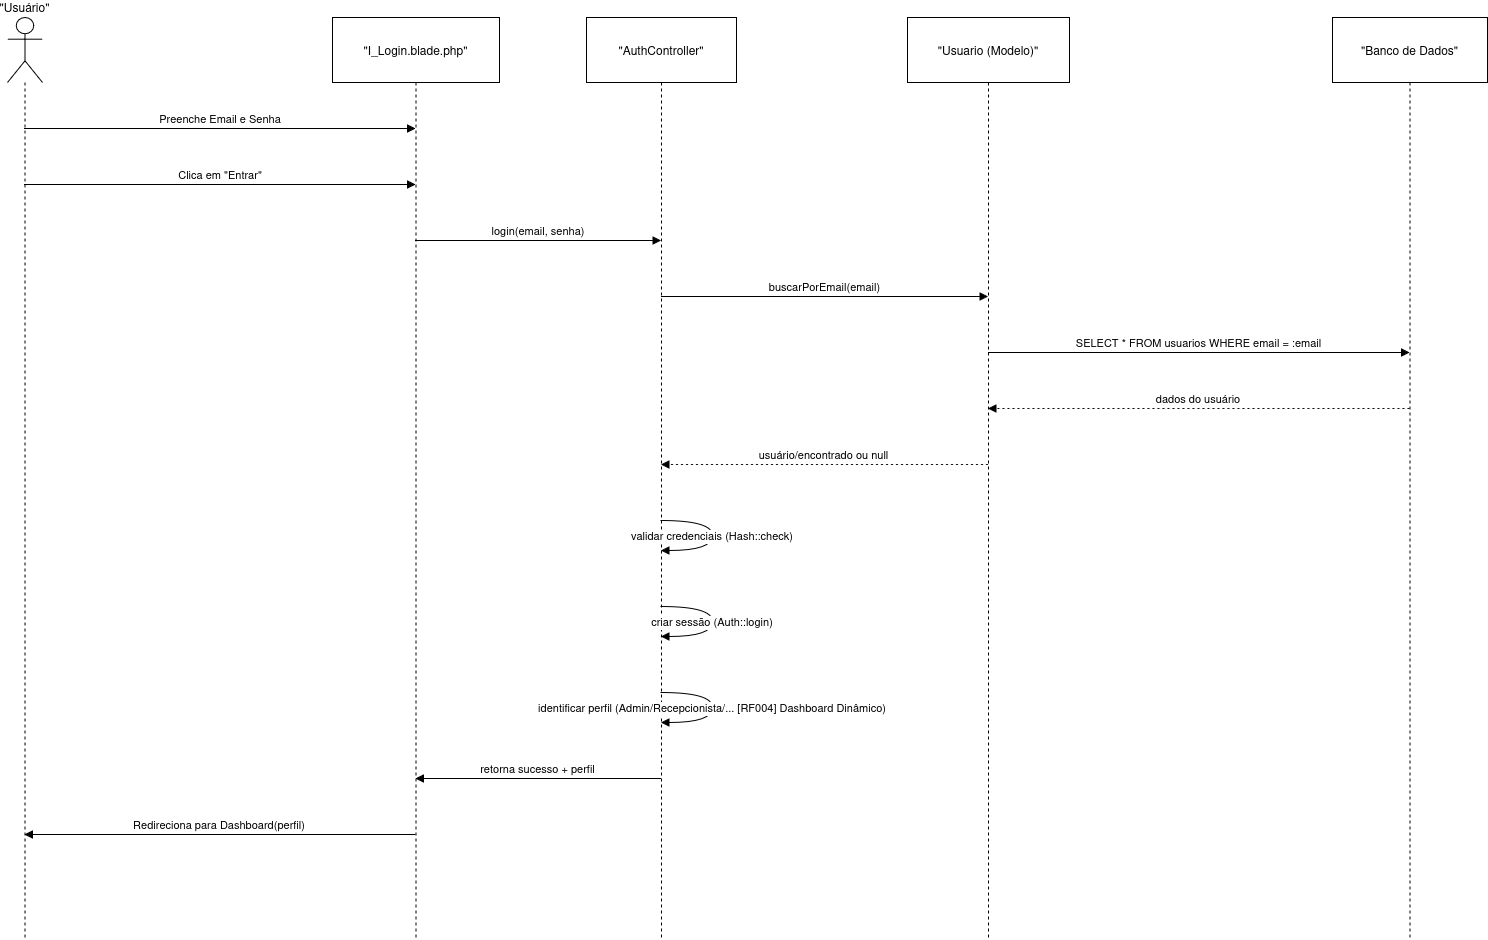

The diagram above was exported from draw.io. Its source (the exported page's mxGraphModel, read from the mxfile embedded in the PNG):
<mxGraphModel dx="1343" dy="805" grid="1" gridSize="10" guides="1" tooltips="1" connect="1" arrows="1" fold="1" page="1" pageScale="1" pageWidth="827" pageHeight="1169" math="0" shadow="0">
  <root>
    <mxCell id="0" />
    <mxCell id="1" parent="0" />
    <mxCell id="T6S_FYVxW9d1ynrdmUlb-1" parent="1" style="shape=umlLifeline;perimeter=lifelinePerimeter;whiteSpace=wrap;container=1;dropTarget=0;collapsible=0;recursiveResize=0;outlineConnect=0;portConstraint=eastwest;newEdgeStyle={&quot;edgeStyle&quot;:&quot;elbowEdgeStyle&quot;,&quot;elbow&quot;:&quot;vertical&quot;,&quot;curved&quot;:0,&quot;rounded&quot;:0};participant=umlActor;verticalAlign=bottom;labelPosition=center;verticalLabelPosition=top;align=center;size=65;" value="&quot;Usuário&quot;" vertex="1">
      <mxGeometry height="922" width="35" x="20" y="20" as="geometry" />
    </mxCell>
    <mxCell id="T6S_FYVxW9d1ynrdmUlb-2" parent="1" style="shape=umlLifeline;perimeter=lifelinePerimeter;whiteSpace=wrap;container=1;dropTarget=0;collapsible=0;recursiveResize=0;outlineConnect=0;portConstraint=eastwest;newEdgeStyle={&quot;edgeStyle&quot;:&quot;elbowEdgeStyle&quot;,&quot;elbow&quot;:&quot;vertical&quot;,&quot;curved&quot;:0,&quot;rounded&quot;:0};size=65;" value="&quot;I_Login.blade.php&quot;" vertex="1">
      <mxGeometry height="922" width="167" x="345" y="20" as="geometry" />
    </mxCell>
    <mxCell id="T6S_FYVxW9d1ynrdmUlb-3" parent="1" style="shape=umlLifeline;perimeter=lifelinePerimeter;whiteSpace=wrap;container=1;dropTarget=0;collapsible=0;recursiveResize=0;outlineConnect=0;portConstraint=eastwest;newEdgeStyle={&quot;edgeStyle&quot;:&quot;elbowEdgeStyle&quot;,&quot;elbow&quot;:&quot;vertical&quot;,&quot;curved&quot;:0,&quot;rounded&quot;:0};size=65;" value="&quot;AuthController&quot;" vertex="1">
      <mxGeometry height="922" width="150" x="599" y="20" as="geometry" />
    </mxCell>
    <mxCell id="T6S_FYVxW9d1ynrdmUlb-4" parent="1" style="shape=umlLifeline;perimeter=lifelinePerimeter;whiteSpace=wrap;container=1;dropTarget=0;collapsible=0;recursiveResize=0;outlineConnect=0;portConstraint=eastwest;newEdgeStyle={&quot;edgeStyle&quot;:&quot;elbowEdgeStyle&quot;,&quot;elbow&quot;:&quot;vertical&quot;,&quot;curved&quot;:0,&quot;rounded&quot;:0};size=65;" value="&quot;Usuario (Modelo)&quot;" vertex="1">
      <mxGeometry height="922" width="162" x="920" y="20" as="geometry" />
    </mxCell>
    <mxCell id="T6S_FYVxW9d1ynrdmUlb-5" parent="1" style="shape=umlLifeline;perimeter=lifelinePerimeter;whiteSpace=wrap;container=1;dropTarget=0;collapsible=0;recursiveResize=0;outlineConnect=0;portConstraint=eastwest;newEdgeStyle={&quot;edgeStyle&quot;:&quot;elbowEdgeStyle&quot;,&quot;elbow&quot;:&quot;vertical&quot;,&quot;curved&quot;:0,&quot;rounded&quot;:0};size=65;" value="&quot;Banco de Dados&quot;" vertex="1">
      <mxGeometry height="922" width="155" x="1345" y="20" as="geometry" />
    </mxCell>
    <mxCell id="T6S_FYVxW9d1ynrdmUlb-6" edge="1" parent="1" source="T6S_FYVxW9d1ynrdmUlb-1" style="verticalAlign=bottom;edgeStyle=elbowEdgeStyle;elbow=vertical;curved=0;rounded=0;endArrow=block;" target="T6S_FYVxW9d1ynrdmUlb-2" value="Preenche Email e Senha">
      <mxGeometry relative="1" as="geometry">
        <Array as="points">
          <mxPoint x="270" y="131" />
        </Array>
      </mxGeometry>
    </mxCell>
    <mxCell id="T6S_FYVxW9d1ynrdmUlb-7" edge="1" parent="1" source="T6S_FYVxW9d1ynrdmUlb-1" style="verticalAlign=bottom;edgeStyle=elbowEdgeStyle;elbow=vertical;curved=0;rounded=0;endArrow=block;" target="T6S_FYVxW9d1ynrdmUlb-2" value="Clica em &quot;Entrar&quot;">
      <mxGeometry relative="1" as="geometry">
        <Array as="points">
          <mxPoint x="270" y="187" />
        </Array>
      </mxGeometry>
    </mxCell>
    <mxCell id="T6S_FYVxW9d1ynrdmUlb-8" edge="1" parent="1" source="T6S_FYVxW9d1ynrdmUlb-2" style="verticalAlign=bottom;edgeStyle=elbowEdgeStyle;elbow=vertical;curved=0;rounded=0;endArrow=block;" target="T6S_FYVxW9d1ynrdmUlb-3" value="login(email, senha)">
      <mxGeometry relative="1" as="geometry">
        <Array as="points">
          <mxPoint x="560" y="243" />
        </Array>
      </mxGeometry>
    </mxCell>
    <mxCell id="T6S_FYVxW9d1ynrdmUlb-9" edge="1" parent="1" source="T6S_FYVxW9d1ynrdmUlb-3" style="verticalAlign=bottom;edgeStyle=elbowEdgeStyle;elbow=vertical;curved=0;rounded=0;endArrow=block;" target="T6S_FYVxW9d1ynrdmUlb-4" value="buscarPorEmail(email)">
      <mxGeometry relative="1" as="geometry">
        <Array as="points">
          <mxPoint x="846" y="299" />
        </Array>
      </mxGeometry>
    </mxCell>
    <mxCell id="T6S_FYVxW9d1ynrdmUlb-10" edge="1" parent="1" source="T6S_FYVxW9d1ynrdmUlb-4" style="verticalAlign=bottom;edgeStyle=elbowEdgeStyle;elbow=vertical;curved=0;rounded=0;endArrow=block;" target="T6S_FYVxW9d1ynrdmUlb-5" value="SELECT * FROM usuarios WHERE email = :email">
      <mxGeometry relative="1" as="geometry">
        <Array as="points">
          <mxPoint x="1220" y="355" />
        </Array>
      </mxGeometry>
    </mxCell>
    <mxCell id="T6S_FYVxW9d1ynrdmUlb-11" edge="1" parent="1" source="T6S_FYVxW9d1ynrdmUlb-5" style="verticalAlign=bottom;edgeStyle=elbowEdgeStyle;elbow=vertical;curved=0;rounded=0;dashed=1;dashPattern=2 3;endArrow=block;" target="T6S_FYVxW9d1ynrdmUlb-4" value="dados do usuário">
      <mxGeometry relative="1" as="geometry">
        <Array as="points">
          <mxPoint x="1223" y="411" />
        </Array>
      </mxGeometry>
    </mxCell>
    <mxCell id="T6S_FYVxW9d1ynrdmUlb-12" edge="1" parent="1" source="T6S_FYVxW9d1ynrdmUlb-4" style="verticalAlign=bottom;edgeStyle=elbowEdgeStyle;elbow=vertical;curved=0;rounded=0;dashed=1;dashPattern=2 3;endArrow=block;" target="T6S_FYVxW9d1ynrdmUlb-3" value="usuário/encontrado ou null">
      <mxGeometry relative="1" as="geometry">
        <Array as="points">
          <mxPoint x="849" y="467" />
        </Array>
      </mxGeometry>
    </mxCell>
    <mxCell id="T6S_FYVxW9d1ynrdmUlb-13" edge="1" parent="1" source="T6S_FYVxW9d1ynrdmUlb-3" style="curved=1;endArrow=block;rounded=0;" target="T6S_FYVxW9d1ynrdmUlb-3" value="validar credenciais (Hash::check)">
      <mxGeometry relative="1" as="geometry">
        <Array as="points">
          <mxPoint x="725" y="523" />
          <mxPoint x="725" y="553" />
        </Array>
      </mxGeometry>
    </mxCell>
    <mxCell id="T6S_FYVxW9d1ynrdmUlb-14" edge="1" parent="1" source="T6S_FYVxW9d1ynrdmUlb-3" style="curved=1;endArrow=block;rounded=0;" target="T6S_FYVxW9d1ynrdmUlb-3" value="criar sessão (Auth::login)">
      <mxGeometry relative="1" as="geometry">
        <Array as="points">
          <mxPoint x="725" y="609" />
          <mxPoint x="725" y="639" />
        </Array>
      </mxGeometry>
    </mxCell>
    <mxCell id="T6S_FYVxW9d1ynrdmUlb-15" edge="1" parent="1" source="T6S_FYVxW9d1ynrdmUlb-3" style="curved=1;endArrow=block;rounded=0;" target="T6S_FYVxW9d1ynrdmUlb-3" value="identificar perfil (Admin/Recepcionista/... [RF004] Dashboard Dinâmico)">
      <mxGeometry relative="1" as="geometry">
        <Array as="points">
          <mxPoint x="725" y="695" />
          <mxPoint x="725" y="725" />
        </Array>
      </mxGeometry>
    </mxCell>
    <mxCell id="T6S_FYVxW9d1ynrdmUlb-16" edge="1" parent="1" source="T6S_FYVxW9d1ynrdmUlb-3" style="verticalAlign=bottom;edgeStyle=elbowEdgeStyle;elbow=vertical;curved=0;rounded=0;endArrow=block;" target="T6S_FYVxW9d1ynrdmUlb-2" value="retorna sucesso + perfil">
      <mxGeometry relative="1" as="geometry">
        <Array as="points">
          <mxPoint x="563" y="781" />
        </Array>
      </mxGeometry>
    </mxCell>
    <mxCell id="T6S_FYVxW9d1ynrdmUlb-17" edge="1" parent="1" source="T6S_FYVxW9d1ynrdmUlb-2" style="verticalAlign=bottom;edgeStyle=elbowEdgeStyle;elbow=vertical;curved=0;rounded=0;endArrow=block;" target="T6S_FYVxW9d1ynrdmUlb-1" value="Redireciona para Dashboard(perfil)">
      <mxGeometry relative="1" as="geometry">
        <Array as="points">
          <mxPoint x="273" y="837" />
        </Array>
      </mxGeometry>
    </mxCell>
  </root>
</mxGraphModel>